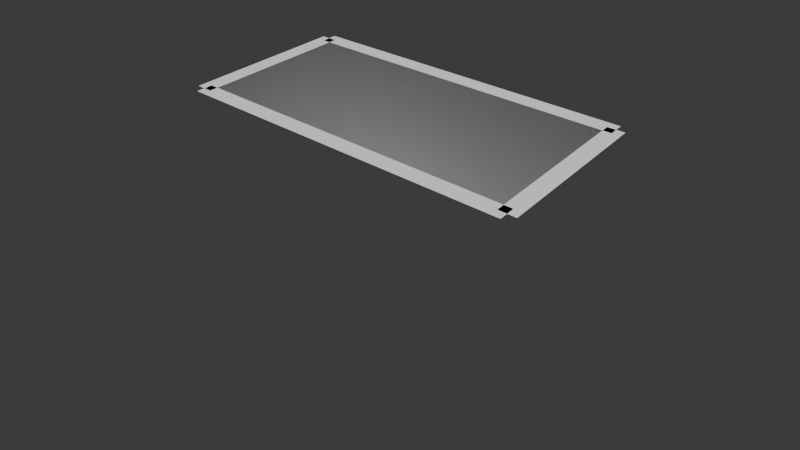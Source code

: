 # Source: scene.blend  (saved by Blender 4.4.32; exported with 4.5.12 LTS)
import bpy
from mathutils import Matrix  # noqa: F401  (used for matrix-valued properties, if any)

bpy.ops.wm.read_factory_settings(use_empty=True)
scene = bpy.context.scene
scene.name = 'Scene'

# ---- collections
col_collection = bpy.data.collections.new('Collection'); scene.collection.children.link(col_collection)

# ---- materials (node trees are filled in below, after node groups)
mat_floor_mat = bpy.data.materials.new('floor_mat')
mat_wall_mat = bpy.data.materials.new('wall_mat')

# ---- material node trees
mat_floor_mat.use_nodes = True; mat_floor_mat.node_tree.nodes.clear()
_N = mat_floor_mat.node_tree.nodes; _L = mat_floor_mat.node_tree.links
n0 = _N.new('ShaderNodeBsdfPrincipled'); n0.name = 'Principled BSDF'; n0.location = (10, 300)
n0.inputs[0].default_value = (0.49, 0.49, 0.49, 1.0)
n1 = _N.new('ShaderNodeOutputMaterial'); n1.name = 'Material Output'; n1.location = (300, 300)
_L.new(n0.outputs[0], n1.inputs[0])
n1.is_active_output = True
mat_wall_mat.use_nodes = True; mat_wall_mat.node_tree.nodes.clear()
_N = mat_wall_mat.node_tree.nodes; _L = mat_wall_mat.node_tree.links
n0 = _N.new('ShaderNodeBsdfPrincipled'); n0.name = 'Principled BSDF'; n0.location = (10, 300)
n0.inputs[0].default_value = (1.0, 1.0, 1.0, 1.0)
n1 = _N.new('ShaderNodeOutputMaterial'); n1.name = 'Material Output'; n1.location = (300, 300)
_L.new(n0.outputs[0], n1.inputs[0])
n1.is_active_output = True

# ---- world
world_world = bpy.data.worlds.new('World'); scene.world = world_world
world_world.use_nodes = True; world_world.node_tree.nodes.clear()
_N = world_world.node_tree.nodes; _L = world_world.node_tree.links
n0 = _N.new('ShaderNodeOutputWorld'); n0.name = 'World Output'; n0.location = (300, 300)
n1 = _N.new('ShaderNodeBackground'); n1.name = 'Background'; n1.location = (10, 300)
n1.inputs[0].default_value = (0.05088, 0.05088, 0.05088, 1.0)
_L.new(n1.outputs[0], n0.inputs[0])
n0.is_active_output = True
world_world.color = (0.05088, 0.05088, 0.05088)
world_world.sun_shadow_jitter_overblur = 0.0

# ---- cameras
cam_camera_001 = bpy.data.cameras.new('Camera.001')
cam_camera_001.lens = 35.0

# ---- lights
light_sun = bpy.data.lights.new('Sun', 'SUN')
light_sun.energy = 2.0

# ---- meshes
me_cube_001 = bpy.data.meshes.new('Cube.001')
me_cube_001.from_pydata([(-1.0, -1.0, -1.0), (-1.0, -1.0, 1.0), (-1.0, 1.0, -1.0), (-1.0, 1.0, 1.0), (1.0, -1.0, -1.0), (1.0, -1.0, 1.0), (1.0, 1.0, -1.0), (1.0, 1.0, 1.0)], [], [(0, 1, 3, 2), (2, 3, 7, 6), (6, 7, 5, 4), (4, 5, 1, 0), (2, 6, 4, 0), (7, 3, 1, 5)])
_uv = me_cube_001.uv_layers.new(name='UVMap')
_uv.uv.foreach_set('vector', [0.375, 0.0, 0.625, 0.0, 0.625, 0.25, 0.375, 0.25, 0.375, 0.25, 0.625, 0.25, 0.625, 0.5, 0.375, 0.5, 0.375, 0.5, 0.625, 0.5, 0.625, 0.75, 0.375, 0.75, 0.375, 0.75, 0.625, 0.75, 0.625, 1.0, 0.375, 1.0, 0.125, 0.5, 0.375, 0.5, 0.375, 0.75, 0.125, 0.75, 0.625, 0.5, 0.875, 0.5, 0.875, 0.75, 0.625, 0.75])
me_cube_001.materials.append(mat_floor_mat)
me_cube_001.update()
me_cube_002 = bpy.data.meshes.new('Cube.002')
me_cube_002.from_pydata([(-1.0, -1.0, -1.0), (-1.0, -1.0, 1.0), (-1.0, 1.0, -1.0), (-1.0, 1.0, 1.0), (1.0, -1.0, -1.0), (1.0, -1.0, 1.0), (1.0, 1.0, -1.0), (1.0, 1.0, 1.0)], [], [(0, 1, 3, 2), (2, 3, 7, 6), (6, 7, 5, 4), (4, 5, 1, 0), (2, 6, 4, 0), (7, 3, 1, 5)])
_uv = me_cube_002.uv_layers.new(name='UVMap')
_uv.uv.foreach_set('vector', [0.375, 0.0, 0.625, 0.0, 0.625, 0.25, 0.375, 0.25, 0.375, 0.25, 0.625, 0.25, 0.625, 0.5, 0.375, 0.5, 0.375, 0.5, 0.625, 0.5, 0.625, 0.75, 0.375, 0.75, 0.375, 0.75, 0.625, 0.75, 0.625, 1.0, 0.375, 1.0, 0.125, 0.5, 0.375, 0.5, 0.375, 0.75, 0.125, 0.75, 0.625, 0.5, 0.875, 0.5, 0.875, 0.75, 0.625, 0.75])
me_cube_002.materials.append(mat_wall_mat)
me_cube_002.update()
me_cube_003 = bpy.data.meshes.new('Cube.003')
me_cube_003.from_pydata([(-1.0, -1.0, -1.0), (-1.0, -1.0, 1.0), (-1.0, 1.0, -1.0), (-1.0, 1.0, 1.0), (1.0, -1.0, -1.0), (1.0, -1.0, 1.0), (1.0, 1.0, -1.0), (1.0, 1.0, 1.0)], [], [(0, 1, 3, 2), (2, 3, 7, 6), (6, 7, 5, 4), (4, 5, 1, 0), (2, 6, 4, 0), (7, 3, 1, 5)])
_uv = me_cube_003.uv_layers.new(name='UVMap')
_uv.uv.foreach_set('vector', [0.375, 0.0, 0.625, 0.0, 0.625, 0.25, 0.375, 0.25, 0.375, 0.25, 0.625, 0.25, 0.625, 0.5, 0.375, 0.5, 0.375, 0.5, 0.625, 0.5, 0.625, 0.75, 0.375, 0.75, 0.375, 0.75, 0.625, 0.75, 0.625, 1.0, 0.375, 1.0, 0.125, 0.5, 0.375, 0.5, 0.375, 0.75, 0.125, 0.75, 0.625, 0.5, 0.875, 0.5, 0.875, 0.75, 0.625, 0.75])
me_cube_003.materials.append(mat_wall_mat)
me_cube_003.update()
me_cube_004 = bpy.data.meshes.new('Cube.004')
me_cube_004.from_pydata([(-1.0, -1.0, -1.0), (-1.0, -1.0, 1.0), (-1.0, 1.0, -1.0), (-1.0, 1.0, 1.0), (1.0, -1.0, -1.0), (1.0, -1.0, 1.0), (1.0, 1.0, -1.0), (1.0, 1.0, 1.0)], [], [(0, 1, 3, 2), (2, 3, 7, 6), (6, 7, 5, 4), (4, 5, 1, 0), (2, 6, 4, 0), (7, 3, 1, 5)])
_uv = me_cube_004.uv_layers.new(name='UVMap')
_uv.uv.foreach_set('vector', [0.375, 0.0, 0.625, 0.0, 0.625, 0.25, 0.375, 0.25, 0.375, 0.25, 0.625, 0.25, 0.625, 0.5, 0.375, 0.5, 0.375, 0.5, 0.625, 0.5, 0.625, 0.75, 0.375, 0.75, 0.375, 0.75, 0.625, 0.75, 0.625, 1.0, 0.375, 1.0, 0.125, 0.5, 0.375, 0.5, 0.375, 0.75, 0.125, 0.75, 0.625, 0.5, 0.875, 0.5, 0.875, 0.75, 0.625, 0.75])
me_cube_004.materials.append(mat_wall_mat)
me_cube_004.update()
me_cube_005 = bpy.data.meshes.new('Cube.005')
me_cube_005.from_pydata([(-1.0, -1.0, -1.0), (-1.0, -1.0, 1.0), (-1.0, 1.0, -1.0), (-1.0, 1.0, 1.0), (1.0, -1.0, -1.0), (1.0, -1.0, 1.0), (1.0, 1.0, -1.0), (1.0, 1.0, 1.0)], [], [(0, 1, 3, 2), (2, 3, 7, 6), (6, 7, 5, 4), (4, 5, 1, 0), (2, 6, 4, 0), (7, 3, 1, 5)])
_uv = me_cube_005.uv_layers.new(name='UVMap')
_uv.uv.foreach_set('vector', [0.375, 0.0, 0.625, 0.0, 0.625, 0.25, 0.375, 0.25, 0.375, 0.25, 0.625, 0.25, 0.625, 0.5, 0.375, 0.5, 0.375, 0.5, 0.625, 0.5, 0.625, 0.75, 0.375, 0.75, 0.375, 0.75, 0.625, 0.75, 0.625, 1.0, 0.375, 1.0, 0.125, 0.5, 0.375, 0.5, 0.375, 0.75, 0.125, 0.75, 0.625, 0.5, 0.875, 0.5, 0.875, 0.75, 0.625, 0.75])
me_cube_005.materials.append(mat_wall_mat)
me_cube_005.update()
me_cube_006 = bpy.data.meshes.new('Cube.006')
me_cube_006.from_pydata([(-1.0, -1.0, -1.0), (-1.0, -1.0, 1.0), (-1.0, 1.0, -1.0), (-1.0, 1.0, 1.0), (1.0, -1.0, -1.0), (1.0, -1.0, 1.0), (1.0, 1.0, -1.0), (1.0, 1.0, 1.0)], [], [(0, 1, 3, 2), (2, 3, 7, 6), (6, 7, 5, 4), (4, 5, 1, 0), (2, 6, 4, 0), (7, 3, 1, 5)])
_uv = me_cube_006.uv_layers.new(name='UVMap')
_uv.uv.foreach_set('vector', [0.375, 0.0, 0.625, 0.0, 0.625, 0.25, 0.375, 0.25, 0.375, 0.25, 0.625, 0.25, 0.625, 0.5, 0.375, 0.5, 0.375, 0.5, 0.625, 0.5, 0.625, 0.75, 0.375, 0.75, 0.375, 0.75, 0.625, 0.75, 0.625, 1.0, 0.375, 1.0, 0.125, 0.5, 0.375, 0.5, 0.375, 0.75, 0.125, 0.75, 0.625, 0.5, 0.875, 0.5, 0.875, 0.75, 0.625, 0.75])
me_cube_006.update()
me_cube_007 = bpy.data.meshes.new('Cube.007')
me_cube_007.from_pydata([(-1.0, -1.0, -1.0), (-1.0, -1.0, 1.0), (-1.0, 1.0, -1.0), (-1.0, 1.0, 1.0), (1.0, -1.0, -1.0), (1.0, -1.0, 1.0), (1.0, 1.0, -1.0), (1.0, 1.0, 1.0)], [], [(0, 1, 3, 2), (2, 3, 7, 6), (6, 7, 5, 4), (4, 5, 1, 0), (2, 6, 4, 0), (7, 3, 1, 5)])
_uv = me_cube_007.uv_layers.new(name='UVMap')
_uv.uv.foreach_set('vector', [0.375, 0.0, 0.625, 0.0, 0.625, 0.25, 0.375, 0.25, 0.375, 0.25, 0.625, 0.25, 0.625, 0.5, 0.375, 0.5, 0.375, 0.5, 0.625, 0.5, 0.625, 0.75, 0.375, 0.75, 0.375, 0.75, 0.625, 0.75, 0.625, 1.0, 0.375, 1.0, 0.125, 0.5, 0.375, 0.5, 0.375, 0.75, 0.125, 0.75, 0.625, 0.5, 0.875, 0.5, 0.875, 0.75, 0.625, 0.75])
me_cube_007.update()
me_cylinder = bpy.data.meshes.new('Cylinder')
me_cylinder.from_pydata([(0.0, 1.0, -1.0), (0.0, 1.0, 1.0), (0.1951, 0.9808, -1.0), (0.1951, 0.9808, 1.0), (0.3827, 0.9239, -1.0), (0.3827, 0.9239, 1.0), (0.5556, 0.8315, -1.0), (0.5556, 0.8315, 1.0), (0.7071, 0.7071, -1.0), (0.7071, 0.7071, 1.0), (0.8315, 0.5556, -1.0), (0.8315, 0.5556, 1.0), (0.9239, 0.3827, -1.0), (0.9239, 0.3827, 1.0), (0.9808, 0.1951, -1.0), (0.9808, 0.1951, 1.0), (1.0, 0.0, -1.0), (1.0, 0.0, 1.0), (0.9808, -0.1951, -1.0), (0.9808, -0.1951, 1.0), (0.9239, -0.3827, -1.0), (0.9239, -0.3827, 1.0), (0.8315, -0.5556, -1.0), (0.8315, -0.5556, 1.0), (0.7071, -0.7071, -1.0), (0.7071, -0.7071, 1.0), (0.5556, -0.8315, -1.0), (0.5556, -0.8315, 1.0), (0.3827, -0.9239, -1.0), (0.3827, -0.9239, 1.0), (0.1951, -0.9808, -1.0), (0.1951, -0.9808, 1.0), (0.0, -1.0, -1.0), (0.0, -1.0, 1.0), (-0.1951, -0.9808, -1.0), (-0.1951, -0.9808, 1.0), (-0.3827, -0.9239, -1.0), (-0.3827, -0.9239, 1.0), (-0.5556, -0.8315, -1.0), (-0.5556, -0.8315, 1.0), (-0.7071, -0.7071, -1.0), (-0.7071, -0.7071, 1.0), (-0.8315, -0.5556, -1.0), (-0.8315, -0.5556, 1.0), (-0.9239, -0.3827, -1.0), (-0.9239, -0.3827, 1.0), (-0.9808, -0.1951, -1.0), (-0.9808, -0.1951, 1.0), (-1.0, 0.0, -1.0), (-1.0, 0.0, 1.0), (-0.9808, 0.1951, -1.0), (-0.9808, 0.1951, 1.0), (-0.9239, 0.3827, -1.0), (-0.9239, 0.3827, 1.0), (-0.8315, 0.5556, -1.0), (-0.8315, 0.5556, 1.0), (-0.7071, 0.7071, -1.0), (-0.7071, 0.7071, 1.0), (-0.5556, 0.8315, -1.0), (-0.5556, 0.8315, 1.0), (-0.3827, 0.9239, -1.0), (-0.3827, 0.9239, 1.0), (-0.1951, 0.9808, -1.0), (-0.1951, 0.9808, 1.0)], [], [(0, 1, 3, 2), (2, 3, 5, 4), (4, 5, 7, 6), (6, 7, 9, 8), (8, 9, 11, 10), (10, 11, 13, 12), (12, 13, 15, 14), (14, 15, 17, 16), (16, 17, 19, 18), (18, 19, 21, 20), (20, 21, 23, 22), (22, 23, 25, 24), (24, 25, 27, 26), (26, 27, 29, 28), (28, 29, 31, 30), (30, 31, 33, 32), (32, 33, 35, 34), (34, 35, 37, 36), (36, 37, 39, 38), (38, 39, 41, 40), (40, 41, 43, 42), (42, 43, 45, 44), (44, 45, 47, 46), (46, 47, 49, 48), (48, 49, 51, 50), (50, 51, 53, 52), (52, 53, 55, 54), (54, 55, 57, 56), (56, 57, 59, 58), (58, 59, 61, 60), (3, 1, 63, 61, 59, 57, 55, 53, 51, 49, 47, 45, 43, 41, 39, 37, 35, 33, 31, 29, 27, 25, 23, 21, 19, 17, 15, 13, 11, 9, 7, 5), (60, 61, 63, 62), (62, 63, 1, 0), (0, 2, 4, 6, 8, 10, 12, 14, 16, 18, 20, 22, 24, 26, 28, 30, 32, 34, 36, 38, 40, 42, 44, 46, 48, 50, 52, 54, 56, 58, 60, 62)])
_uv = me_cylinder.uv_layers.new(name='UVMap')
_uv.uv.foreach_set('vector', [1.0, 0.5, 1.0, 1.0, 0.9688, 1.0, 0.9688, 0.5, 0.9688, 0.5, 0.9688, 1.0, 0.9375, 1.0, 0.9375, 0.5, 0.9375, 0.5, 0.9375, 1.0, 0.9062, 1.0, 0.9062, 0.5, 0.9062, 0.5, 0.9062, 1.0, 0.875, 1.0, 0.875, 0.5, 0.875, 0.5, 0.875, 1.0, 0.8438, 1.0, 0.8438, 0.5, 0.8438, 0.5, 0.8438, 1.0, 0.8125, 1.0, 0.8125, 0.5, 0.8125, 0.5, 0.8125, 1.0, 0.7812, 1.0, 0.7812, 0.5, 0.7812, 0.5, 0.7812, 1.0, 0.75, 1.0, 0.75, 0.5, 0.75, 0.5, 0.75, 1.0, 0.7188, 1.0, 0.7188, 0.5, 0.7188, 0.5, 0.7188, 1.0, 0.6875, 1.0, 0.6875, 0.5, 0.6875, 0.5, 0.6875, 1.0, 0.6562, 1.0, 0.6562, 0.5, 0.6562, 0.5, 0.6562, 1.0, 0.625, 1.0, 0.625, 0.5, 0.625, 0.5, 0.625, 1.0, 0.5938, 1.0, 0.5938, 0.5, 0.5938, 0.5, 0.5938, 1.0, 0.5625, 1.0, 0.5625, 0.5, 0.5625, 0.5, 0.5625, 1.0, 0.5312, 1.0, 0.5312, 0.5, 0.5312, 0.5, 0.5312, 1.0, 0.5, 1.0, 0.5, 0.5, 0.5, 0.5, 0.5, 1.0, 0.4688, 1.0, 0.4688, 0.5, 0.4688, 0.5, 0.4688, 1.0, 0.4375, 1.0, 0.4375, 0.5, 0.4375, 0.5, 0.4375, 1.0, 0.4062, 1.0, 0.4062, 0.5, 0.4062, 0.5, 0.4062, 1.0, 0.375, 1.0, 0.375, 0.5, 0.375, 0.5, 0.375, 1.0, 0.3438, 1.0, 0.3438, 0.5, 0.3438, 0.5, 0.3438, 1.0, 0.3125, 1.0, 0.3125, 0.5, 0.3125, 0.5, 0.3125, 1.0, 0.2812, 1.0, 0.2812, 0.5, 0.2812, 0.5, 0.2812, 1.0, 0.25, 1.0, 0.25, 0.5, 0.25, 0.5, 0.25, 1.0, 0.2188, 1.0, 0.2188, 0.5, 0.2188, 0.5, 0.2188, 1.0, 0.1875, 1.0, 0.1875, 0.5, 0.1875, 0.5, 0.1875, 1.0, 0.1562, 1.0, 0.1562, 0.5, 0.1562, 0.5, 0.1562, 1.0, 0.125, 1.0, 0.125, 0.5, 0.125, 0.5, 0.125, 1.0, 0.09375, 1.0, 0.09375, 0.5, 0.09375, 0.5, 0.09375, 1.0, 0.0625, 1.0, 0.0625, 0.5, 0.2968, 0.4854, 0.25, 0.49, 0.2032, 0.4854, 0.1582, 0.4717, 0.1167, 0.4496, 0.08029, 0.4197, 0.05045, 0.3833, 0.02827, 0.3418, 0.01461, 0.2968, 0.01, 0.25, 0.01461, 0.2032, 0.02827, 0.1582, 0.05045, 0.1167, 0.08029, 0.08029, 0.1167, 0.05045, 0.1582, 0.02827, 0.2032, 0.01461, 0.25, 0.01, 0.2968, 0.01461, 0.3418, 0.02827, 0.3833, 0.05045, 0.4197, 0.08029, 0.4496, 0.1167, 0.4717, 0.1582, 0.4854, 0.2032, 0.49, 0.25, 0.4854, 0.2968, 0.4717, 0.3418, 0.4496, 0.3833, 0.4197, 0.4197, 0.3833, 0.4496, 0.3418, 0.4717, 0.0625, 0.5, 0.0625, 1.0, 0.03125, 1.0, 0.03125, 0.5, 0.03125, 0.5, 0.03125, 1.0, 0.0, 1.0, 0.0, 0.5, 0.75, 0.49, 0.7968, 0.4854, 0.8418, 0.4717, 0.8833, 0.4496, 0.9197, 0.4197, 0.9496, 0.3833, 0.9717, 0.3418, 0.9854, 0.2968, 0.99, 0.25, 0.9854, 0.2032, 0.9717, 0.1582, 0.9496, 0.1167, 0.9197, 0.08029, 0.8833, 0.05045, 0.8418, 0.02827, 0.7968, 0.01461, 0.75, 0.01, 0.7032, 0.01461, 0.6582, 0.02827, 0.6167, 0.05045, 0.5803, 0.08029, 0.5504, 0.1167, 0.5283, 0.1582, 0.5146, 0.2032, 0.51, 0.25, 0.5146, 0.2968, 0.5283, 0.3418, 0.5504, 0.3833, 0.5803, 0.4197, 0.6167, 0.4496, 0.6582, 0.4717, 0.7032, 0.4854])
me_cylinder.update()

# ---- objects
ob_camera = bpy.data.objects.new('Camera', cam_camera_001)
ob_sun = bpy.data.objects.new('Sun', light_sun)
ob_floor = bpy.data.objects.new('Floor', me_cube_001)
ob_wall_1 = bpy.data.objects.new('wall_1', me_cube_002)
ob_wall_2 = bpy.data.objects.new('wall_2', me_cube_003)
ob_wall_3 = bpy.data.objects.new('wall_3', me_cube_004)
ob_wall_4 = bpy.data.objects.new('wall_4', me_cube_005)
ob_furn_bed = bpy.data.objects.new('furn_bed', me_cube_006)
ob_furn_desk = bpy.data.objects.new('furn_desk', me_cube_007)
ob_furn_lamp = bpy.data.objects.new('furn_lamp', me_cylinder)

# ---- transforms, parenting, visibility, modifiers, constraints
ob_camera.location = (6.8, -4.8, 6.6)
ob_camera.rotation_euler = (0.9754, 7.095e-08, 0.6913)
ob_sun.location = (5.0, -5.0, 10.0)
ob_floor.location = (2.0, 1.0, -0.05)
ob_floor.scale = (2.0, 1.0, 0.05)
ob_wall_1.location = (2.0, 0.0, 1.5)
ob_wall_1.scale = (2.0, 0.1, 1.5)
ob_wall_2.location = (4.0, 1.0, 1.5)
ob_wall_2.scale = (0.1, 1.0, 1.5)
ob_wall_3.location = (2.0, 2.0, 1.5)
ob_wall_3.scale = (2.0, 0.1, 1.5)
ob_wall_4.location = (0.0, 1.0, 1.5)
ob_wall_4.scale = (0.1, 1.0, 1.5)
ob_furn_bed.location = (1.0, 0.6, 0.3)
ob_furn_bed.scale = (1.0, 0.5, 0.3)
ob_furn_desk.location = (3.0, 0.75, 0.38)
ob_furn_desk.rotation_euler = (0.0, 90.0, 0.0)
ob_furn_desk.scale = (0.5, 0.3, 0.38)
ob_furn_lamp.location = (3.2, 0.5, 0.25)
ob_furn_lamp.scale = (0.1, 0.1, 0.25)

# ---- collection membership
col_collection.objects.link(ob_camera)
col_collection.objects.link(ob_sun)
col_collection.objects.link(ob_floor)
col_collection.objects.link(ob_wall_1)
col_collection.objects.link(ob_wall_2)
col_collection.objects.link(ob_wall_3)
col_collection.objects.link(ob_wall_4)
col_collection.objects.link(ob_furn_bed)
col_collection.objects.link(ob_furn_desk)
col_collection.objects.link(ob_furn_lamp)

# ---- scene / render settings (as saved in the file)
scene.camera = ob_camera
scene.frame_start = 1; scene.frame_end = 250; scene.frame_set(1)
scene.render.engine = 'CYCLES'
scene.cycles.samples = 64
bpy.context.view_layer.update()
